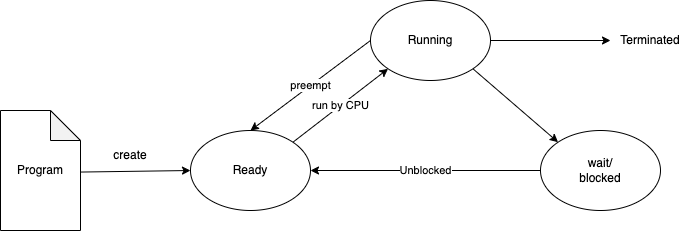

The diagram above was exported from draw.io. Its source (the exported page's mxGraphModel, read from the mxfile embedded in the PNG):
<mxGraphModel dx="951" dy="598" grid="1" gridSize="10" guides="1" tooltips="1" connect="1" arrows="1" fold="1" page="1" pageScale="1" pageWidth="827" pageHeight="1169" math="0" shadow="0">
  <root>
    <mxCell id="0" />
    <mxCell id="1" parent="0" />
    <mxCell id="4" style="edgeStyle=none;html=1;exitX=0.993;exitY=0.513;exitDx=0;exitDy=0;exitPerimeter=0;entryX=0;entryY=0.5;entryDx=0;entryDy=0;" edge="1" parent="1" source="2" target="3">
      <mxGeometry relative="1" as="geometry" />
    </mxCell>
    <mxCell id="2" value="Program" style="shape=note;whiteSpace=wrap;html=1;backgroundOutline=1;darkOpacity=0.05;" vertex="1" parent="1">
      <mxGeometry x="40" y="170" width="80" height="120" as="geometry" />
    </mxCell>
    <mxCell id="7" value="run by CPU" style="edgeStyle=none;html=1;exitX=1;exitY=0;exitDx=0;exitDy=0;entryX=0;entryY=1;entryDx=0;entryDy=0;" edge="1" parent="1" source="3" target="6">
      <mxGeometry relative="1" as="geometry" />
    </mxCell>
    <mxCell id="3" value="Ready" style="ellipse;whiteSpace=wrap;html=1;" vertex="1" parent="1">
      <mxGeometry x="230" y="190" width="120" height="80" as="geometry" />
    </mxCell>
    <mxCell id="5" value="create" style="text;html=1;strokeColor=none;fillColor=none;align=center;verticalAlign=middle;whiteSpace=wrap;rounded=0;" vertex="1" parent="1">
      <mxGeometry x="140" y="200" width="60" height="30" as="geometry" />
    </mxCell>
    <mxCell id="8" value="preempt" style="edgeStyle=none;html=1;exitX=0;exitY=0.5;exitDx=0;exitDy=0;entryX=0.5;entryY=0;entryDx=0;entryDy=0;" edge="1" parent="1" source="6" target="3">
      <mxGeometry relative="1" as="geometry" />
    </mxCell>
    <mxCell id="10" style="edgeStyle=none;html=1;exitX=1;exitY=1;exitDx=0;exitDy=0;entryX=0;entryY=0;entryDx=0;entryDy=0;" edge="1" parent="1" source="6" target="9">
      <mxGeometry relative="1" as="geometry" />
    </mxCell>
    <mxCell id="12" style="edgeStyle=none;html=1;exitX=1;exitY=0.5;exitDx=0;exitDy=0;" edge="1" parent="1" source="6">
      <mxGeometry relative="1" as="geometry">
        <mxPoint x="650" y="100" as="targetPoint" />
      </mxGeometry>
    </mxCell>
    <mxCell id="6" value="Running" style="ellipse;whiteSpace=wrap;html=1;" vertex="1" parent="1">
      <mxGeometry x="410" y="60" width="120" height="80" as="geometry" />
    </mxCell>
    <mxCell id="11" value="Unblocked" style="edgeStyle=none;html=1;exitX=0;exitY=0.5;exitDx=0;exitDy=0;" edge="1" parent="1" source="9" target="3">
      <mxGeometry relative="1" as="geometry" />
    </mxCell>
    <mxCell id="9" value="wait/&lt;br&gt;blocked" style="ellipse;whiteSpace=wrap;html=1;" vertex="1" parent="1">
      <mxGeometry x="580" y="190" width="120" height="80" as="geometry" />
    </mxCell>
    <mxCell id="13" value="Terminated" style="text;html=1;strokeColor=none;fillColor=none;align=center;verticalAlign=middle;whiteSpace=wrap;rounded=0;" vertex="1" parent="1">
      <mxGeometry x="660" y="85" width="60" height="30" as="geometry" />
    </mxCell>
  </root>
</mxGraphModel>